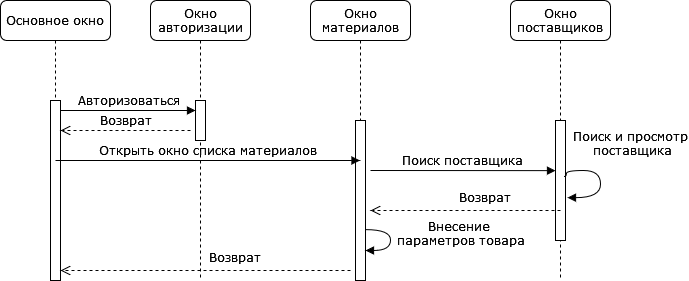

The diagram above was exported from draw.io. Its source (the exported page's mxGraphModel, read from the mxfile embedded in the PNG):
<mxGraphModel dx="823" dy="494" grid="1" gridSize="10" guides="1" tooltips="1" connect="1" arrows="1" fold="1" page="1" pageScale="1" pageWidth="1100" pageHeight="850" background="none" math="0" shadow="0">
  <root>
    <mxCell id="0" />
    <mxCell id="1" parent="0" />
    <mxCell id="7baba1c4bc27f4b0-2" value="Окно авторизации" style="shape=umlLifeline;perimeter=lifelinePerimeter;whiteSpace=wrap;html=1;container=1;collapsible=0;recursiveResize=0;outlineConnect=0;rounded=1;shadow=0;comic=0;labelBackgroundColor=none;strokeWidth=1;fontFamily=Verdana;fontSize=12;align=center;" parent="1" vertex="1">
      <mxGeometry x="240" y="80" width="100" height="280" as="geometry" />
    </mxCell>
    <mxCell id="7baba1c4bc27f4b0-10" value="" style="html=1;points=[];perimeter=orthogonalPerimeter;rounded=0;shadow=0;comic=0;labelBackgroundColor=none;strokeWidth=1;fontFamily=Verdana;fontSize=12;align=center;" parent="7baba1c4bc27f4b0-2" vertex="1">
      <mxGeometry x="45" y="100" width="10" height="40" as="geometry" />
    </mxCell>
    <mxCell id="7baba1c4bc27f4b0-3" value="Окно материалов" style="shape=umlLifeline;perimeter=lifelinePerimeter;whiteSpace=wrap;html=1;container=1;collapsible=0;recursiveResize=0;outlineConnect=0;rounded=1;shadow=0;comic=0;labelBackgroundColor=none;strokeWidth=1;fontFamily=Verdana;fontSize=12;align=center;" parent="1" vertex="1">
      <mxGeometry x="400" y="80" width="100" height="280" as="geometry" />
    </mxCell>
    <mxCell id="7baba1c4bc27f4b0-13" value="" style="html=1;points=[];perimeter=orthogonalPerimeter;rounded=0;shadow=0;comic=0;labelBackgroundColor=none;strokeWidth=1;fontFamily=Verdana;fontSize=12;align=center;" parent="7baba1c4bc27f4b0-3" vertex="1">
      <mxGeometry x="45" y="120" width="10" height="160" as="geometry" />
    </mxCell>
    <mxCell id="2jb0UfUXojAi2Yqv621_-11" value="&lt;div&gt;Внесение&amp;nbsp;&lt;/div&gt;&lt;div&gt;параметров товара&lt;/div&gt;" style="html=1;verticalAlign=bottom;endArrow=block;labelBackgroundColor=none;fontFamily=Verdana;fontSize=12;elbow=vertical;edgeStyle=orthogonalEdgeStyle;curved=1;exitX=0.994;exitY=0.682;exitDx=0;exitDy=0;exitPerimeter=0;" edge="1" parent="7baba1c4bc27f4b0-3" source="7baba1c4bc27f4b0-13" target="7baba1c4bc27f4b0-13">
      <mxGeometry x="0.2953" y="-70" relative="1" as="geometry">
        <mxPoint x="64" y="236" as="sourcePoint" />
        <mxPoint x="110" y="260" as="targetPoint" />
        <Array as="points">
          <mxPoint x="80" y="229" />
          <mxPoint x="80" y="250" />
        </Array>
        <mxPoint x="70" y="70" as="offset" />
      </mxGeometry>
    </mxCell>
    <mxCell id="7baba1c4bc27f4b0-8" value="Основное окно " style="shape=umlLifeline;perimeter=lifelinePerimeter;whiteSpace=wrap;html=1;container=1;collapsible=0;recursiveResize=0;outlineConnect=0;rounded=1;shadow=0;comic=0;labelBackgroundColor=none;strokeWidth=1;fontFamily=Verdana;fontSize=12;align=center;" parent="1" vertex="1">
      <mxGeometry x="90" y="80" width="110" height="280" as="geometry" />
    </mxCell>
    <mxCell id="7baba1c4bc27f4b0-9" value="" style="html=1;points=[];perimeter=orthogonalPerimeter;rounded=0;shadow=0;comic=0;labelBackgroundColor=none;strokeWidth=1;fontFamily=Verdana;fontSize=12;align=center;" parent="7baba1c4bc27f4b0-8" vertex="1">
      <mxGeometry x="50" y="100" width="10" height="180" as="geometry" />
    </mxCell>
    <mxCell id="2jb0UfUXojAi2Yqv621_-1" value="Открыть окно списка материалов " style="html=1;verticalAlign=bottom;endArrow=block;labelBackgroundColor=none;fontFamily=Verdana;fontSize=12;edgeStyle=elbowEdgeStyle;elbow=vertical;" edge="1" parent="7baba1c4bc27f4b0-8" target="7baba1c4bc27f4b0-3">
      <mxGeometry relative="1" as="geometry">
        <mxPoint x="55" y="160" as="sourcePoint" />
        <Array as="points">
          <mxPoint x="60" y="160" />
        </Array>
        <mxPoint x="185" y="160" as="targetPoint" />
      </mxGeometry>
    </mxCell>
    <mxCell id="7baba1c4bc27f4b0-11" value="Авторизоваться" style="html=1;verticalAlign=bottom;endArrow=block;labelBackgroundColor=none;fontFamily=Verdana;fontSize=12;edgeStyle=elbowEdgeStyle;elbow=vertical;" parent="1" edge="1">
      <mxGeometry relative="1" as="geometry">
        <mxPoint x="150" y="190" as="sourcePoint" />
        <mxPoint x="285" y="190" as="targetPoint" />
        <Array as="points">
          <mxPoint x="220" y="190" />
        </Array>
      </mxGeometry>
    </mxCell>
    <mxCell id="2jb0UfUXojAi2Yqv621_-3" value="Возврат" style="html=1;verticalAlign=bottom;endArrow=open;dashed=1;endSize=8;labelBackgroundColor=none;fontFamily=Verdana;fontSize=12;" edge="1" parent="1">
      <mxGeometry x="-0.1966" y="-3" relative="1" as="geometry">
        <mxPoint x="150" y="349.9999999999999" as="targetPoint" />
        <mxPoint x="440" y="350" as="sourcePoint" />
        <Array as="points" />
        <mxPoint x="1" as="offset" />
      </mxGeometry>
    </mxCell>
    <mxCell id="2jb0UfUXojAi2Yqv621_-4" value="Возврат" style="html=1;verticalAlign=bottom;endArrow=open;dashed=1;endSize=8;labelBackgroundColor=none;fontFamily=Verdana;fontSize=12;" edge="1" parent="1">
      <mxGeometry relative="1" as="geometry">
        <mxPoint x="150" y="210" as="targetPoint" />
        <mxPoint x="280" y="210" as="sourcePoint" />
        <Array as="points" />
      </mxGeometry>
    </mxCell>
    <mxCell id="2jb0UfUXojAi2Yqv621_-6" value="Окно поставщиков" style="shape=umlLifeline;perimeter=lifelinePerimeter;whiteSpace=wrap;html=1;container=1;collapsible=0;recursiveResize=0;outlineConnect=0;rounded=1;shadow=0;comic=0;labelBackgroundColor=none;strokeWidth=1;fontFamily=Verdana;fontSize=12;align=center;" vertex="1" parent="1">
      <mxGeometry x="600" y="80" width="100" height="280" as="geometry" />
    </mxCell>
    <mxCell id="2jb0UfUXojAi2Yqv621_-7" value="" style="html=1;points=[];perimeter=orthogonalPerimeter;rounded=0;shadow=0;comic=0;labelBackgroundColor=none;strokeWidth=1;fontFamily=Verdana;fontSize=12;align=center;" vertex="1" parent="2jb0UfUXojAi2Yqv621_-6">
      <mxGeometry x="45" y="120" width="10" height="120" as="geometry" />
    </mxCell>
    <mxCell id="2jb0UfUXojAi2Yqv621_-8" value="&lt;div&gt;Поиск и просмотр&lt;/div&gt;&lt;div&gt;&amp;nbsp;поставщика&lt;/div&gt;" style="html=1;verticalAlign=bottom;endArrow=block;labelBackgroundColor=none;fontFamily=Verdana;fontSize=12;elbow=vertical;edgeStyle=orthogonalEdgeStyle;curved=1;exitX=0.9;exitY=0.467;exitDx=0;exitDy=0;exitPerimeter=0;entryX=1.2;entryY=0.643;entryDx=0;entryDy=0;entryPerimeter=0;" edge="1" parent="2jb0UfUXojAi2Yqv621_-6" source="2jb0UfUXojAi2Yqv621_-7" target="2jb0UfUXojAi2Yqv621_-7">
      <mxGeometry x="-0.1781" y="32" relative="1" as="geometry">
        <mxPoint x="195" y="202" as="sourcePoint" />
        <mxPoint x="200" y="240" as="targetPoint" />
        <Array as="points">
          <mxPoint x="56" y="176" />
          <mxPoint x="56" y="170" />
          <mxPoint x="90" y="170" />
          <mxPoint x="90" y="197" />
        </Array>
        <mxPoint x="-2" y="-10" as="offset" />
      </mxGeometry>
    </mxCell>
    <mxCell id="2jb0UfUXojAi2Yqv621_-9" value="Поиск поставщика" style="html=1;verticalAlign=bottom;endArrow=block;labelBackgroundColor=none;fontFamily=Verdana;fontSize=12;edgeStyle=elbowEdgeStyle;elbow=vertical;" edge="1" parent="2jb0UfUXojAi2Yqv621_-6">
      <mxGeometry relative="1" as="geometry">
        <mxPoint x="-140" y="170" as="sourcePoint" />
        <Array as="points" />
        <mxPoint x="45" y="170" as="targetPoint" />
      </mxGeometry>
    </mxCell>
    <mxCell id="2jb0UfUXojAi2Yqv621_-10" value="Возврат" style="html=1;verticalAlign=bottom;endArrow=open;dashed=1;endSize=8;labelBackgroundColor=none;fontFamily=Verdana;fontSize=12;" edge="1" parent="1">
      <mxGeometry x="-0.1966" y="-3" relative="1" as="geometry">
        <mxPoint x="460" y="290" as="targetPoint" />
        <mxPoint x="650" y="290" as="sourcePoint" />
        <Array as="points" />
        <mxPoint x="1" as="offset" />
      </mxGeometry>
    </mxCell>
  </root>
</mxGraphModel>